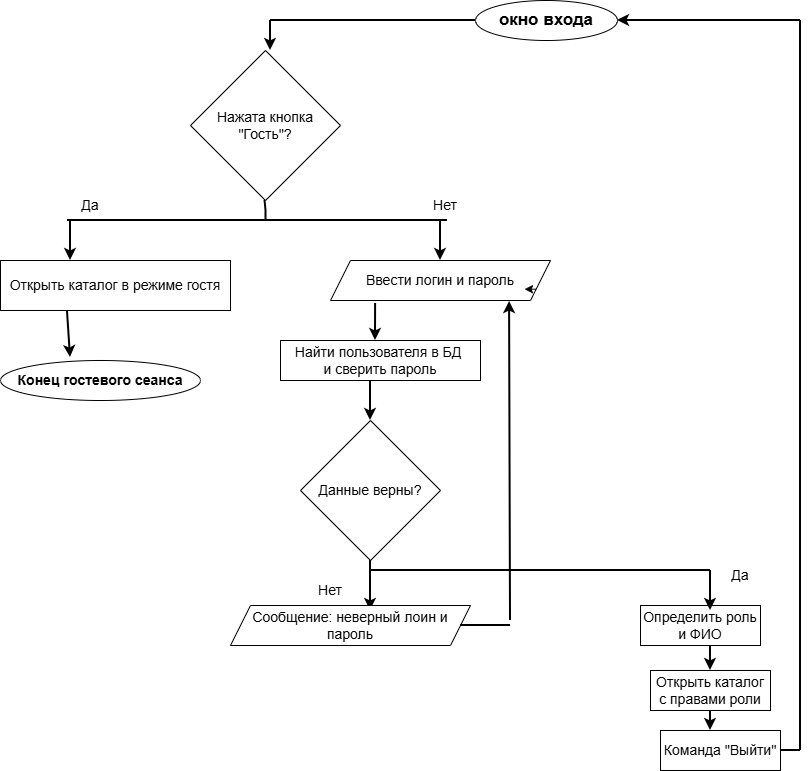

The diagram above was exported from draw.io. Its source (the exported page's mxGraphModel, read from the mxfile embedded in the PNG):
<mxGraphModel dx="1426" dy="2052" grid="1" gridSize="10" guides="1" tooltips="1" connect="1" arrows="1" fold="1" page="1" pageScale="1" pageWidth="827" pageHeight="1169" math="0" shadow="0">
  <root>
    <mxCell id="0" />
    <mxCell id="1" parent="0" />
    <mxCell id="V2Khb8SAETO7ZSzjKrY1-2" parent="1" style="ellipse;whiteSpace=wrap;html=1;fontStyle=1" value="&lt;span style=&quot;font-size: 17px;&quot;&gt;окно входа&lt;/span&gt;" vertex="1">
      <mxGeometry height="40" width="142" x="485" y="-60" as="geometry" />
    </mxCell>
    <mxCell id="V2Khb8SAETO7ZSzjKrY1-8" parent="1" style="rounded=0;whiteSpace=wrap;html=1;" value="&lt;span style=&quot;font-size: 14px;&quot;&gt;Открыть каталог в режиме гостя&lt;/span&gt;" vertex="1">
      <mxGeometry height="50" width="230" x="10" y="200" as="geometry" />
    </mxCell>
    <mxCell id="V2Khb8SAETO7ZSzjKrY1-12" parent="1" style="rhombus;whiteSpace=wrap;html=1;" value="&lt;span style=&quot;font-size: 14px;&quot;&gt;Нажата кнопка &quot;Гость&quot;?&lt;/span&gt;" vertex="1">
      <mxGeometry height="150" width="150" x="200" y="-10" as="geometry" />
    </mxCell>
    <mxCell id="V2Khb8SAETO7ZSzjKrY1-30" parent="1" style="ellipse;whiteSpace=wrap;html=1;" value="&lt;span style=&quot;font-size: 14px;&quot;&gt;&lt;b&gt;Конец гостевого сеанса&lt;/b&gt;&lt;/span&gt;" vertex="1">
      <mxGeometry height="40" width="200" x="10" y="300" as="geometry" />
    </mxCell>
    <mxCell id="V2Khb8SAETO7ZSzjKrY1-32" parent="1" style="text;html=1;whiteSpace=wrap;strokeColor=none;fillColor=none;align=center;verticalAlign=middle;rounded=0;" value="&lt;font style=&quot;font-size: 14px;&quot;&gt;Нет&lt;/font&gt;" vertex="1">
      <mxGeometry height="30" width="60" x="425" y="130" as="geometry" />
    </mxCell>
    <mxCell id="V2Khb8SAETO7ZSzjKrY1-33" parent="1" style="shape=parallelogram;perimeter=parallelogramPerimeter;whiteSpace=wrap;html=1;fixedSize=1;" value="&lt;span style=&quot;font-size: 14px;&quot;&gt;Ввести логин и пароль&lt;/span&gt;" vertex="1">
      <mxGeometry height="40" width="220" x="340" y="200" as="geometry" />
    </mxCell>
    <mxCell id="V2Khb8SAETO7ZSzjKrY1-34" edge="1" parent="1" source="V2Khb8SAETO7ZSzjKrY1-33" style="edgeStyle=orthogonalEdgeStyle;rounded=0;orthogonalLoop=1;jettySize=auto;html=1;exitX=1;exitY=0.75;exitDx=0;exitDy=0;entryX=0.882;entryY=0.7;entryDx=0;entryDy=0;entryPerimeter=0;" target="V2Khb8SAETO7ZSzjKrY1-33">
      <mxGeometry relative="1" as="geometry" />
    </mxCell>
    <mxCell id="V2Khb8SAETO7ZSzjKrY1-45" parent="1" style="rounded=0;whiteSpace=wrap;html=1;" value="&lt;span style=&quot;font-size: 14px;&quot;&gt;Найти пользователя в БД&amp;nbsp;&lt;/span&gt;&lt;div&gt;&lt;span style=&quot;font-size: 14px;&quot;&gt;и сверить пароль&lt;/span&gt;&lt;/div&gt;" vertex="1">
      <mxGeometry height="40" width="200" x="290" y="280" as="geometry" />
    </mxCell>
    <mxCell id="V2Khb8SAETO7ZSzjKrY1-49" edge="1" parent="1" style="endArrow=none;html=1;rounded=0;strokeWidth=2;" value="">
      <mxGeometry height="50" relative="1" width="50" as="geometry">
        <mxPoint x="77" y="160" as="sourcePoint" />
        <mxPoint x="457" y="160" as="targetPoint" />
      </mxGeometry>
    </mxCell>
    <mxCell id="V2Khb8SAETO7ZSzjKrY1-50" edge="1" parent="1" style="endArrow=classic;html=1;rounded=0;strokeWidth=2;" value="">
      <mxGeometry height="50" relative="1" width="50" as="geometry">
        <mxPoint x="380" y="320" as="sourcePoint" />
        <mxPoint x="380" y="360" as="targetPoint" />
      </mxGeometry>
    </mxCell>
    <mxCell id="V2Khb8SAETO7ZSzjKrY1-54" parent="1" style="text;html=1;whiteSpace=wrap;strokeColor=none;fillColor=none;align=center;verticalAlign=middle;rounded=0;" value="&lt;span style=&quot;font-size: 14px;&quot;&gt;Да&lt;/span&gt;" vertex="1">
      <mxGeometry height="30" width="60" x="70" y="130" as="geometry" />
    </mxCell>
    <mxCell id="V2Khb8SAETO7ZSzjKrY1-57" parent="1" style="rounded=0;whiteSpace=wrap;html=1;" value="&lt;span style=&quot;font-size: 14px;&quot;&gt;Определить роль и ФИО&lt;/span&gt;" vertex="1">
      <mxGeometry height="40" width="120" x="650" y="545" as="geometry" />
    </mxCell>
    <mxCell id="V2Khb8SAETO7ZSzjKrY1-59" edge="1" parent="1" style="endArrow=none;html=1;rounded=0;strokeWidth=2;" value="">
      <mxGeometry height="50" relative="1" width="50" as="geometry">
        <mxPoint x="280" y="-40" as="sourcePoint" />
        <mxPoint x="485" y="-40" as="targetPoint" />
      </mxGeometry>
    </mxCell>
    <mxCell id="V2Khb8SAETO7ZSzjKrY1-60" edge="1" parent="1" style="endArrow=classic;html=1;rounded=0;strokeWidth=2;" value="">
      <mxGeometry height="50" relative="1" width="50" as="geometry">
        <mxPoint x="280" y="-40" as="sourcePoint" />
        <mxPoint x="280" y="-10" as="targetPoint" />
      </mxGeometry>
    </mxCell>
    <mxCell id="V2Khb8SAETO7ZSzjKrY1-61" edge="1" parent="1" style="endArrow=none;html=1;rounded=0;strokeWidth=2;" value="">
      <mxGeometry height="50" relative="1" width="50" as="geometry">
        <Array as="points">
          <mxPoint x="275.5" y="150" />
        </Array>
        <mxPoint x="275.5" y="160" as="sourcePoint" />
        <mxPoint x="274.5" y="140" as="targetPoint" />
      </mxGeometry>
    </mxCell>
    <mxCell id="V2Khb8SAETO7ZSzjKrY1-63" edge="1" parent="1" style="endArrow=classic;html=1;rounded=0;strokeWidth=2;" value="">
      <mxGeometry height="50" relative="1" width="50" as="geometry">
        <mxPoint x="80" y="160" as="sourcePoint" />
        <mxPoint x="80" y="200" as="targetPoint" />
      </mxGeometry>
    </mxCell>
    <mxCell id="V2Khb8SAETO7ZSzjKrY1-65" edge="1" parent="1" style="endArrow=classic;html=1;rounded=0;exitX=0.291;exitY=1.06;exitDx=0;exitDy=0;exitPerimeter=0;strokeWidth=2;" value="">
      <mxGeometry height="50" relative="1" width="50" as="geometry">
        <mxPoint x="76.93000000000006" y="250" as="sourcePoint" />
        <mxPoint x="80" y="297" as="targetPoint" />
      </mxGeometry>
    </mxCell>
    <mxCell id="V2Khb8SAETO7ZSzjKrY1-66" edge="1" parent="1" style="endArrow=classic;html=1;rounded=0;strokeWidth=2;" value="">
      <mxGeometry height="50" relative="1" width="50" as="geometry">
        <mxPoint x="450" y="160" as="sourcePoint" />
        <mxPoint x="450" y="200" as="targetPoint" />
      </mxGeometry>
    </mxCell>
    <mxCell id="V2Khb8SAETO7ZSzjKrY1-70" edge="1" parent="1" source="V2Khb8SAETO7ZSzjKrY1-33" style="endArrow=classic;html=1;rounded=0;exitX=0.205;exitY=1.075;exitDx=0;exitDy=0;exitPerimeter=0;strokeWidth=2;" value="">
      <mxGeometry height="50" relative="1" width="50" as="geometry">
        <mxPoint x="400" y="250" as="sourcePoint" />
        <mxPoint x="385" y="280" as="targetPoint" />
      </mxGeometry>
    </mxCell>
    <mxCell id="V2Khb8SAETO7ZSzjKrY1-71" parent="1" style="rhombus;whiteSpace=wrap;html=1;" value="&lt;font style=&quot;font-size: 14px;&quot;&gt;Данные верны?&lt;/font&gt;" vertex="1">
      <mxGeometry height="140" width="140" x="310" y="360" as="geometry" />
    </mxCell>
    <mxCell id="V2Khb8SAETO7ZSzjKrY1-72" edge="1" parent="1" source="V2Khb8SAETO7ZSzjKrY1-71" style="endArrow=classic;html=1;rounded=0;exitX=0.5;exitY=1;exitDx=0;exitDy=0;strokeWidth=2;" value="">
      <mxGeometry height="50" relative="1" width="50" as="geometry">
        <mxPoint x="390" y="410" as="sourcePoint" />
        <mxPoint x="380" y="550" as="targetPoint" />
      </mxGeometry>
    </mxCell>
    <mxCell id="V2Khb8SAETO7ZSzjKrY1-73" parent="1" style="shape=parallelogram;perimeter=parallelogramPerimeter;whiteSpace=wrap;html=1;fixedSize=1;" value="&lt;font style=&quot;font-size: 14px;&quot;&gt;Сообщение: неверный лоин и пароль&lt;/font&gt;" vertex="1">
      <mxGeometry height="40" width="240" x="240" y="545" as="geometry" />
    </mxCell>
    <mxCell id="V2Khb8SAETO7ZSzjKrY1-74" edge="1" parent="1" style="endArrow=none;html=1;rounded=0;strokeWidth=2;" value="">
      <mxGeometry height="50" relative="1" width="50" as="geometry">
        <mxPoint x="380" y="510" as="sourcePoint" />
        <mxPoint x="720" y="510" as="targetPoint" />
      </mxGeometry>
    </mxCell>
    <mxCell id="V2Khb8SAETO7ZSzjKrY1-75" parent="1" style="text;html=1;whiteSpace=wrap;strokeColor=none;fillColor=none;align=center;verticalAlign=middle;rounded=0;" value="&lt;font style=&quot;font-size: 14px;&quot;&gt;Нет&lt;/font&gt;" vertex="1">
      <mxGeometry height="30" width="60" x="310" y="515" as="geometry" />
    </mxCell>
    <mxCell id="V2Khb8SAETO7ZSzjKrY1-76" edge="1" parent="1" style="endArrow=classic;html=1;rounded=0;strokeWidth=2;" value="">
      <mxGeometry height="50" relative="1" width="50" as="geometry">
        <mxPoint x="720" y="510" as="sourcePoint" />
        <mxPoint x="720" y="550" as="targetPoint" />
      </mxGeometry>
    </mxCell>
    <mxCell id="V2Khb8SAETO7ZSzjKrY1-77" parent="1" style="text;html=1;whiteSpace=wrap;strokeColor=none;fillColor=none;align=center;verticalAlign=middle;rounded=0;" value="&lt;span style=&quot;font-size: 14px;&quot;&gt;Да&lt;/span&gt;" vertex="1">
      <mxGeometry height="30" width="60" x="720" y="500" as="geometry" />
    </mxCell>
    <mxCell id="V2Khb8SAETO7ZSzjKrY1-78" edge="1" parent="1" source="V2Khb8SAETO7ZSzjKrY1-57" style="endArrow=classic;html=1;rounded=0;exitX=0.583;exitY=1;exitDx=0;exitDy=0;exitPerimeter=0;strokeWidth=2;" value="">
      <mxGeometry height="50" relative="1" width="50" as="geometry">
        <mxPoint x="390" y="400" as="sourcePoint" />
        <mxPoint x="720" y="610" as="targetPoint" />
      </mxGeometry>
    </mxCell>
    <mxCell id="V2Khb8SAETO7ZSzjKrY1-79" parent="1" style="rounded=0;whiteSpace=wrap;html=1;" value="&lt;span style=&quot;font-size: 14px;&quot;&gt;Открыть каталог с правами роли&lt;/span&gt;" vertex="1">
      <mxGeometry height="40" width="120" x="660" y="610" as="geometry" />
    </mxCell>
    <mxCell id="V2Khb8SAETO7ZSzjKrY1-81" edge="1" parent="1" source="V2Khb8SAETO7ZSzjKrY1-79" style="endArrow=classic;html=1;rounded=0;exitX=0.5;exitY=1;exitDx=0;exitDy=0;strokeWidth=2;" value="">
      <mxGeometry height="50" relative="1" width="50" as="geometry">
        <mxPoint x="390" y="400" as="sourcePoint" />
        <mxPoint x="720" y="670" as="targetPoint" />
      </mxGeometry>
    </mxCell>
    <mxCell id="V2Khb8SAETO7ZSzjKrY1-82" parent="1" style="rounded=0;whiteSpace=wrap;html=1;" value="&lt;span style=&quot;font-size: 14px;&quot;&gt;Команда &quot;Выйти&quot;&lt;/span&gt;" vertex="1">
      <mxGeometry height="40" width="120" x="670" y="670" as="geometry" />
    </mxCell>
    <mxCell id="V2Khb8SAETO7ZSzjKrY1-83" edge="1" parent="1" source="V2Khb8SAETO7ZSzjKrY1-73" style="endArrow=none;html=1;rounded=0;exitX=1;exitY=0.5;exitDx=0;exitDy=0;strokeWidth=2;" value="">
      <mxGeometry height="50" relative="1" width="50" as="geometry">
        <mxPoint x="390" y="500" as="sourcePoint" />
        <mxPoint x="520" y="565" as="targetPoint" />
      </mxGeometry>
    </mxCell>
    <mxCell id="V2Khb8SAETO7ZSzjKrY1-84" edge="1" parent="1" style="endArrow=classic;html=1;rounded=0;entryX=0.814;entryY=1.025;entryDx=0;entryDy=0;entryPerimeter=0;strokeWidth=2;" target="V2Khb8SAETO7ZSzjKrY1-33" value="">
      <mxGeometry height="50" relative="1" width="50" as="geometry">
        <mxPoint x="520" y="560" as="sourcePoint" />
        <mxPoint x="440" y="450" as="targetPoint" />
      </mxGeometry>
    </mxCell>
    <mxCell id="V2Khb8SAETO7ZSzjKrY1-86" edge="1" parent="1" source="V2Khb8SAETO7ZSzjKrY1-82" style="endArrow=none;html=1;rounded=0;exitX=1;exitY=0.5;exitDx=0;exitDy=0;strokeWidth=2;" value="">
      <mxGeometry height="50" relative="1" width="50" as="geometry">
        <mxPoint x="390" y="400" as="sourcePoint" />
        <mxPoint x="810" y="690" as="targetPoint" />
      </mxGeometry>
    </mxCell>
    <mxCell id="V2Khb8SAETO7ZSzjKrY1-87" edge="1" parent="1" style="endArrow=none;html=1;rounded=0;strokeWidth=2;" value="">
      <mxGeometry height="50" relative="1" width="50" as="geometry">
        <mxPoint x="810" y="690" as="sourcePoint" />
        <mxPoint x="810" y="-40" as="targetPoint" />
      </mxGeometry>
    </mxCell>
    <mxCell id="V2Khb8SAETO7ZSzjKrY1-88" edge="1" parent="1" style="endArrow=classic;html=1;rounded=0;entryX=1;entryY=0.5;entryDx=0;entryDy=0;strokeWidth=2;" target="V2Khb8SAETO7ZSzjKrY1-2" value="">
      <mxGeometry height="50" relative="1" width="50" as="geometry">
        <mxPoint x="810" y="-40" as="sourcePoint" />
        <mxPoint x="440" y="350" as="targetPoint" />
      </mxGeometry>
    </mxCell>
  </root>
</mxGraphModel>